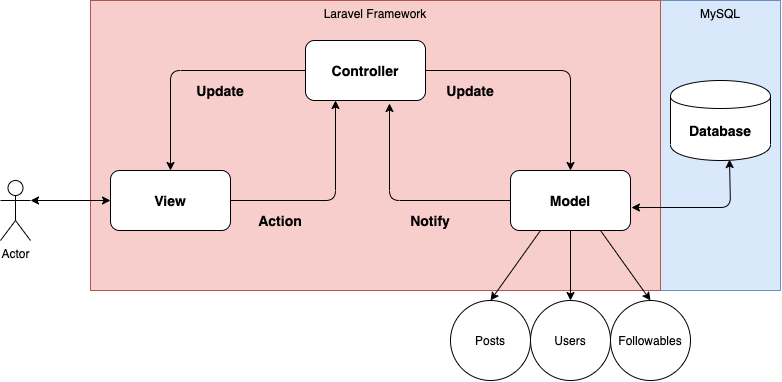

The diagram above was exported from draw.io. Its source (the exported page's mxGraphModel, read from the mxfile embedded in the PNG):
<mxGraphModel dx="1577" dy="822" grid="1" gridSize="10" guides="1" tooltips="1" connect="1" arrows="1" fold="1" page="1" pageScale="1" pageWidth="850" pageHeight="1100" math="0" shadow="0">
  <root>
    <mxCell id="0" />
    <mxCell id="1" parent="0" />
    <mxCell id="UMAkjBK8Yxbn1c9BL8BH-2" value="MySQL" style="rounded=0;whiteSpace=wrap;html=1;fillColor=#dae8fc;strokeColor=#6c8ebf;verticalAlign=top;" vertex="1" parent="1">
      <mxGeometry x="720" y="210" width="120" height="290" as="geometry" />
    </mxCell>
    <mxCell id="UMAkjBK8Yxbn1c9BL8BH-1" value="&lt;div&gt;&lt;span&gt;Laravel Framework&lt;/span&gt;&lt;/div&gt;" style="rounded=0;whiteSpace=wrap;html=1;fillColor=#f8cecc;strokeColor=#b85450;align=center;horizontal=1;verticalAlign=top;" vertex="1" parent="1">
      <mxGeometry x="150" y="210" width="570" height="290" as="geometry" />
    </mxCell>
    <mxCell id="fMZbKm5drv--scQu9Y78-12" value="" style="rounded=1;whiteSpace=wrap;html=1;" parent="1" vertex="1">
      <mxGeometry x="365" y="250" width="120" height="60" as="geometry" />
    </mxCell>
    <mxCell id="UMAkjBK8Yxbn1c9BL8BH-3" style="rounded=1;orthogonalLoop=1;jettySize=auto;html=1;entryX=0.5;entryY=0;entryDx=0;entryDy=0;exitX=0.25;exitY=1;exitDx=0;exitDy=0;" edge="1" parent="1" source="fMZbKm5drv--scQu9Y78-14" target="UMAkjBK8Yxbn1c9BL8BH-7">
      <mxGeometry relative="1" as="geometry">
        <mxPoint x="560" y="520" as="targetPoint" />
      </mxGeometry>
    </mxCell>
    <mxCell id="fMZbKm5drv--scQu9Y78-14" value="" style="rounded=1;whiteSpace=wrap;html=1;" parent="1" vertex="1">
      <mxGeometry x="570" y="380" width="120" height="60" as="geometry" />
    </mxCell>
    <mxCell id="fMZbKm5drv--scQu9Y78-15" value="" style="rounded=1;whiteSpace=wrap;html=1;" parent="1" vertex="1">
      <mxGeometry x="170" y="380" width="120" height="60" as="geometry" />
    </mxCell>
    <mxCell id="fMZbKm5drv--scQu9Y78-17" value="&lt;b&gt;&lt;font style=&quot;font-size: 14px&quot;&gt;View&lt;/font&gt;&lt;/b&gt;" style="text;html=1;strokeColor=none;fillColor=none;align=center;verticalAlign=middle;whiteSpace=wrap;rounded=0;" parent="1" vertex="1">
      <mxGeometry x="210" y="400" width="40" height="20" as="geometry" />
    </mxCell>
    <object label="Actor" id="fMZbKm5drv--scQu9Y78-18">
      <mxCell style="shape=umlActor;verticalLabelPosition=bottom;labelBackgroundColor=#ffffff;verticalAlign=top;html=1;outlineConnect=0;" parent="1" vertex="1">
        <mxGeometry x="60" y="390" width="30" height="60" as="geometry" />
      </mxCell>
    </object>
    <mxCell id="fMZbKm5drv--scQu9Y78-19" value="" style="endArrow=classic;html=1;exitX=0;exitY=0.5;exitDx=0;exitDy=0;entryX=0.5;entryY=0;entryDx=0;entryDy=0;" parent="1" source="fMZbKm5drv--scQu9Y78-12" target="fMZbKm5drv--scQu9Y78-15" edge="1">
      <mxGeometry width="50" height="50" relative="1" as="geometry">
        <mxPoint x="400" y="330" as="sourcePoint" />
        <mxPoint x="450" y="280" as="targetPoint" />
        <Array as="points">
          <mxPoint x="230" y="280" />
        </Array>
      </mxGeometry>
    </mxCell>
    <mxCell id="fMZbKm5drv--scQu9Y78-20" value="" style="endArrow=classic;html=1;exitX=1;exitY=0.5;exitDx=0;exitDy=0;entryX=0.5;entryY=0;entryDx=0;entryDy=0;" parent="1" source="fMZbKm5drv--scQu9Y78-12" target="fMZbKm5drv--scQu9Y78-14" edge="1">
      <mxGeometry width="50" height="50" relative="1" as="geometry">
        <mxPoint x="550" y="360" as="sourcePoint" />
        <mxPoint x="680" y="260" as="targetPoint" />
        <Array as="points">
          <mxPoint x="630" y="280" />
        </Array>
      </mxGeometry>
    </mxCell>
    <mxCell id="fMZbKm5drv--scQu9Y78-23" value="&lt;b&gt;&lt;font style=&quot;font-size: 14px&quot;&gt;Controller&lt;/font&gt;&lt;/b&gt;" style="text;html=1;strokeColor=none;fillColor=none;align=center;verticalAlign=middle;whiteSpace=wrap;rounded=0;" parent="1" vertex="1">
      <mxGeometry x="405" y="270" width="40" height="20" as="geometry" />
    </mxCell>
    <mxCell id="fMZbKm5drv--scQu9Y78-13" value="&lt;b&gt;&lt;font style=&quot;font-size: 14px&quot;&gt;Model&lt;/font&gt;&lt;/b&gt;" style="text;html=1;strokeColor=none;fillColor=none;align=center;verticalAlign=middle;whiteSpace=wrap;rounded=0;" parent="1" vertex="1">
      <mxGeometry x="610" y="400" width="40" height="20" as="geometry" />
    </mxCell>
    <mxCell id="fMZbKm5drv--scQu9Y78-24" value="" style="endArrow=classic;html=1;exitX=1;exitY=0.5;exitDx=0;exitDy=0;entryX=0.25;entryY=1;entryDx=0;entryDy=0;" parent="1" source="fMZbKm5drv--scQu9Y78-15" target="fMZbKm5drv--scQu9Y78-12" edge="1">
      <mxGeometry width="50" height="50" relative="1" as="geometry">
        <mxPoint x="400" y="430" as="sourcePoint" />
        <mxPoint x="450" y="380" as="targetPoint" />
        <Array as="points">
          <mxPoint x="395" y="410" />
        </Array>
      </mxGeometry>
    </mxCell>
    <mxCell id="fMZbKm5drv--scQu9Y78-25" value="" style="endArrow=classic;html=1;exitX=0;exitY=0.5;exitDx=0;exitDy=0;entryX=0.7;entryY=1.05;entryDx=0;entryDy=0;entryPerimeter=0;" parent="1" source="fMZbKm5drv--scQu9Y78-14" target="fMZbKm5drv--scQu9Y78-12" edge="1">
      <mxGeometry width="50" height="50" relative="1" as="geometry">
        <mxPoint x="400" y="430" as="sourcePoint" />
        <mxPoint x="450" y="380" as="targetPoint" />
        <Array as="points">
          <mxPoint x="449" y="410" />
        </Array>
      </mxGeometry>
    </mxCell>
    <mxCell id="fMZbKm5drv--scQu9Y78-30" value="" style="endArrow=classic;startArrow=classic;html=1;exitX=1;exitY=0.3333333333333333;exitDx=0;exitDy=0;exitPerimeter=0;entryX=0;entryY=0.5;entryDx=0;entryDy=0;" parent="1" source="fMZbKm5drv--scQu9Y78-18" target="fMZbKm5drv--scQu9Y78-15" edge="1">
      <mxGeometry width="50" height="50" relative="1" as="geometry">
        <mxPoint x="400" y="630" as="sourcePoint" />
        <mxPoint x="450" y="580" as="targetPoint" />
      </mxGeometry>
    </mxCell>
    <mxCell id="fMZbKm5drv--scQu9Y78-32" value="" style="shape=cylinder;whiteSpace=wrap;html=1;boundedLbl=1;backgroundOutline=1;" parent="1" vertex="1">
      <mxGeometry x="730" y="290" width="100" height="80" as="geometry" />
    </mxCell>
    <mxCell id="fMZbKm5drv--scQu9Y78-33" value="&lt;b&gt;&lt;font style=&quot;font-size: 14px&quot;&gt;Database&lt;/font&gt;&lt;/b&gt;" style="text;html=1;strokeColor=none;fillColor=none;align=center;verticalAlign=middle;whiteSpace=wrap;rounded=0;" parent="1" vertex="1">
      <mxGeometry x="760" y="330" width="40" height="20" as="geometry" />
    </mxCell>
    <mxCell id="fMZbKm5drv--scQu9Y78-34" value="" style="endArrow=classic;startArrow=classic;html=1;exitX=1.008;exitY=0.617;exitDx=0;exitDy=0;exitPerimeter=0;entryX=0.59;entryY=0.988;entryDx=0;entryDy=0;entryPerimeter=0;" parent="1" source="fMZbKm5drv--scQu9Y78-14" target="fMZbKm5drv--scQu9Y78-32" edge="1">
      <mxGeometry width="50" height="50" relative="1" as="geometry">
        <mxPoint x="400" y="630" as="sourcePoint" />
        <mxPoint x="790" y="380" as="targetPoint" />
        <Array as="points">
          <mxPoint x="790" y="417" />
        </Array>
      </mxGeometry>
    </mxCell>
    <mxCell id="fMZbKm5drv--scQu9Y78-35" value="&lt;b&gt;&lt;font style=&quot;font-size: 14px&quot;&gt;Action&lt;/font&gt;&lt;/b&gt;" style="text;html=1;strokeColor=none;fillColor=none;align=center;verticalAlign=middle;whiteSpace=wrap;rounded=0;" parent="1" vertex="1">
      <mxGeometry x="320" y="420" width="40" height="20" as="geometry" />
    </mxCell>
    <mxCell id="fMZbKm5drv--scQu9Y78-36" value="&lt;b&gt;&lt;font style=&quot;font-size: 14px&quot;&gt;Update&lt;/font&gt;&lt;/b&gt;" style="text;html=1;strokeColor=none;fillColor=none;align=center;verticalAlign=middle;whiteSpace=wrap;rounded=0;" parent="1" vertex="1">
      <mxGeometry x="510" y="290" width="40" height="20" as="geometry" />
    </mxCell>
    <mxCell id="fMZbKm5drv--scQu9Y78-37" value="&lt;b&gt;&lt;font style=&quot;font-size: 14px&quot;&gt;Notify&lt;/font&gt;&lt;/b&gt;" style="text;html=1;strokeColor=none;fillColor=none;align=center;verticalAlign=middle;whiteSpace=wrap;rounded=0;" parent="1" vertex="1">
      <mxGeometry x="470" y="420" width="40" height="20" as="geometry" />
    </mxCell>
    <mxCell id="fMZbKm5drv--scQu9Y78-41" value="&lt;b&gt;&lt;font style=&quot;font-size: 14px&quot;&gt;Update&lt;/font&gt;&lt;/b&gt;" style="text;html=1;strokeColor=none;fillColor=none;align=center;verticalAlign=middle;whiteSpace=wrap;rounded=0;" parent="1" vertex="1">
      <mxGeometry x="260" y="290" width="40" height="20" as="geometry" />
    </mxCell>
    <mxCell id="UMAkjBK8Yxbn1c9BL8BH-7" value="Posts" style="ellipse;whiteSpace=wrap;html=1;aspect=fixed;" vertex="1" parent="1">
      <mxGeometry x="510" y="510" width="80" height="80" as="geometry" />
    </mxCell>
    <mxCell id="UMAkjBK8Yxbn1c9BL8BH-9" style="rounded=1;orthogonalLoop=1;jettySize=auto;html=1;entryX=0.5;entryY=0;entryDx=0;entryDy=0;exitX=0.5;exitY=1;exitDx=0;exitDy=0;" edge="1" parent="1" target="UMAkjBK8Yxbn1c9BL8BH-10" source="fMZbKm5drv--scQu9Y78-14">
      <mxGeometry relative="1" as="geometry">
        <mxPoint x="620" y="520" as="targetPoint" />
        <mxPoint x="630" y="440" as="sourcePoint" />
      </mxGeometry>
    </mxCell>
    <mxCell id="UMAkjBK8Yxbn1c9BL8BH-10" value="Users" style="ellipse;whiteSpace=wrap;html=1;aspect=fixed;" vertex="1" parent="1">
      <mxGeometry x="590" y="510" width="80" height="80" as="geometry" />
    </mxCell>
    <mxCell id="UMAkjBK8Yxbn1c9BL8BH-13" style="rounded=1;orthogonalLoop=1;jettySize=auto;html=1;entryX=0.5;entryY=0;entryDx=0;entryDy=0;exitX=0.75;exitY=1;exitDx=0;exitDy=0;" edge="1" parent="1" target="UMAkjBK8Yxbn1c9BL8BH-14" source="fMZbKm5drv--scQu9Y78-14">
      <mxGeometry relative="1" as="geometry">
        <mxPoint x="720" y="520" as="targetPoint" />
        <mxPoint x="730" y="440" as="sourcePoint" />
      </mxGeometry>
    </mxCell>
    <mxCell id="UMAkjBK8Yxbn1c9BL8BH-14" value="Followables" style="ellipse;whiteSpace=wrap;html=1;aspect=fixed;" vertex="1" parent="1">
      <mxGeometry x="670" y="510" width="80" height="80" as="geometry" />
    </mxCell>
  </root>
</mxGraphModel>